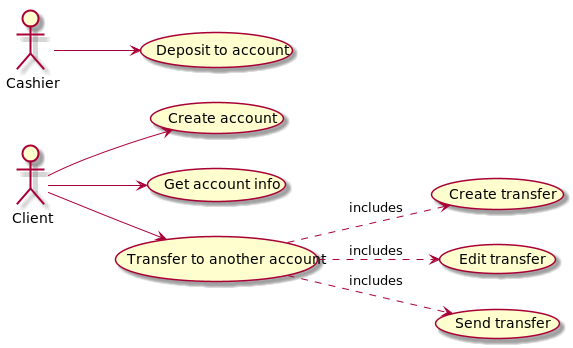

The diagram above was rendered by PlantUML. Its source (embedded in the PNG):
@startuml
left to right direction
Client --> (Create account)
Cashier --> (Deposit to account)
Client --> (Get account info)
Client --> (Transfer to another account)
(Transfer to another account) ..> (Create transfer): includes
(Transfer to another account) ..> (Edit transfer): includes
(Transfer to another account) ..> (Send transfer): includes
@enduml